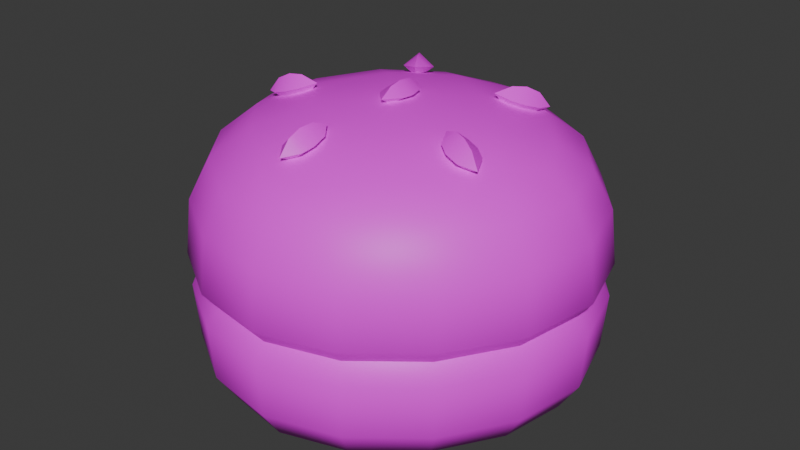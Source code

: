 # Source: tree3bun10.blend  (saved by Blender 4.5.90; exported with 4.5.12 LTS)
import bpy
from mathutils import Matrix  # noqa: F401  (used for matrix-valued properties, if any)

bpy.ops.wm.read_factory_settings(use_empty=True)
scene = bpy.context.scene
scene.name = 'Scene'

# ---- collections
col_collection = bpy.data.collections.new('Collection'); scene.collection.children.link(col_collection)

# ---- images (referenced by path relative to the original .blend; pixels are not part of the script)
import os
ASSET_DIR = os.environ.get("B2B_ASSET_DIR", "")  # directory of the original .blend (textures are referenced by path, not embedded)
HERE = os.path.dirname(os.path.abspath(__file__))  # packed textures are extracted next to this script under _unpacked/

def load_image(name, relpath, width, height, colorspace="sRGB"):
    """Load a texture the original file referenced (path relative to the .blend, or extracted next to this script)."""
    p = next((c for c in (os.path.join(HERE, relpath), os.path.join(ASSET_DIR, relpath)) if relpath and os.path.exists(c)), "")
    if p:
        img = bpy.data.images.load(p, check_existing=True)
        img.name = name
    else:  # same state as the original file: an image datablock whose file is absent (Cycles renders it pink)
        img = bpy.data.images.new(name, width, height)
        img.source = "FILE"
        img.filepath = "//" + (relpath or name)
    img.colorspace_settings.name = colorspace
    return img
img_restaurantbits_texture_png_001 = load_image('restaurantbits_texture.png.001', 'restaurantbits_texture.png', 1024, 1024, 'sRGB')

# ---- materials (node trees are filled in below, after node groups)
mat_restaurant_001 = bpy.data.materials.new('restaurant.001')
mat_restaurant_001.roughness = 0.5

# ---- material node trees
mat_restaurant_001.use_nodes = True; mat_restaurant_001.node_tree.nodes.clear()
_N = mat_restaurant_001.node_tree.nodes; _L = mat_restaurant_001.node_tree.links
n0 = _N.new('ShaderNodeBsdfPrincipled'); n0.name = 'Principled BSDF'; n0.location = (0, 300)
n0.inputs[3].default_value = 1.45
n0.inputs[27].default_value = (0.0, 0.0, 0.0, 1.0)
n0.inputs[28].default_value = 1.0
n1 = _N.new('ShaderNodeOutputMaterial'); n1.name = 'Material Output'; n1.location = (280, 300)
n2 = _N.new('ShaderNodeTexImage'); n2.name = 'Image Texture'; n2.location = (-480, 300)
n2.image = img_restaurantbits_texture_png_001
_L.new(n2.outputs[0], n0.inputs[0])
_L.new(n0.outputs[0], n1.inputs[0])
n1.is_active_output = True

# ---- world
world_world = bpy.data.worlds.new('World'); scene.world = world_world
world_world.use_nodes = True; world_world.node_tree.nodes.clear()
_N = world_world.node_tree.nodes; _L = world_world.node_tree.links
n0 = _N.new('ShaderNodeOutputWorld'); n0.name = 'World Output'; n0.location = (200, 100)
n1 = _N.new('ShaderNodeBackground'); n1.name = 'Background'; n1.location = (-200, 100)
n1.inputs[0].default_value = (0.05088, 0.05088, 0.05088, 1.0)
_L.new(n1.outputs[0], n0.inputs[0])
n0.is_active_output = True
world_world.color = (0.05088, 0.05088, 0.05088)
world_world.sun_shadow_jitter_overblur = 0.0

# ---- meshes
me_food_ingredient_bun_cube_001 = bpy.data.meshes.new('food_ingredient_bun_Cube.001')
me_food_ingredient_bun_cube_001.from_pydata([(-1.015, 0.4606, 5.53), (-0.9366, 0.53, 5.53), (-0.877, 0.6164, 5.53), (-1.076, 0.324, 5.604), (-1.078, 0.3578, 5.552), (-1.308, 0.5909, 5.53), (-1.239, 0.5121, 5.53), (-1.152, 0.4525, 5.53), (-1.445, 0.6516, 5.604), (-1.411, 0.6536, 5.552), (-1.178, 0.8838, 5.53), (-1.257, 0.8144, 5.53), (-1.316, 0.7279, 5.53), (-1.117, 1.02, 5.604), (-1.115, 0.9866, 5.552), (-0.8851, 0.7535, 5.53), (-0.9545, 0.8323, 5.53), (-1.041, 0.8919, 5.53), (-0.7823, 0.6908, 5.552), (-0.7485, 0.6928, 5.604), (-1.097, 0.6722, 5.53), (-1.0, 0.9657, 5.552), (-0.9881, 0.998, 5.604), (-0.8949, 0.8994, 5.552), (-0.8717, 0.9256, 5.604), (-0.8167, 0.8025, 5.552), (-0.7861, 0.8186, 5.604), (-1.39, 0.7685, 5.552), (-1.423, 0.7809, 5.604), (-1.324, 0.874, 5.552), (-1.35, 0.8972, 5.604), (-1.227, 0.9523, 5.552), (-1.243, 0.9829, 5.604), (-1.193, 0.3787, 5.552), (-1.205, 0.3464, 5.604), (-1.299, 0.445, 5.552), (-1.322, 0.4188, 5.604), (-1.377, 0.5419, 5.552), (-1.407, 0.5258, 5.604), (-0.8033, 0.5759, 5.552), (-0.771, 0.5635, 5.604), (-0.8695, 0.4704, 5.552), (-0.8434, 0.4472, 5.604), (-0.9665, 0.3921, 5.552), (-0.9504, 0.3615, 5.604), (-0.7409, 0.6933, 5.7), (-1.076, 0.3164, 5.7), (-1.453, 0.6511, 5.7), (-1.118, 1.028, 5.7), (-0.9853, 1.005, 5.7), (-0.8664, 0.9315, 5.7), (-0.7791, 0.8222, 5.7), (-1.43, 0.7837, 5.7), (-1.356, 0.9025, 5.7), (-1.247, 0.9898, 5.7), (-1.208, 0.3391, 5.7), (-1.327, 0.4128, 5.7), (-1.414, 0.5221, 5.7), (-0.7636, 0.5607, 5.7), (-0.8374, 0.4418, 5.7), (-0.9467, 0.3546, 5.7), (-0.8798, 0.9165, 5.73), (-0.7608, 0.6921, 5.73), (-1.341, 0.8892, 5.73), (-1.237, 0.9723, 5.73), (-1.397, 0.5317, 5.73), (-0.7822, 0.5682, 5.73), (-0.8525, 0.4552, 5.73), (-0.9563, 0.3721, 5.73), (-0.824, 0.6883, 5.955), (-1.081, 0.3995, 5.955), (-1.113, 0.9449, 5.955), (-1.369, 0.656, 5.955), (-0.7487, 0.6928, 5.854), (-0.7823, 0.6908, 5.917), (-0.8551, 0.6109, 5.968), (-0.9207, 0.5158, 5.974), (-1.007, 0.4395, 5.968), (-1.158, 0.4306, 5.968), (-1.253, 0.4961, 5.974), (-1.329, 0.5828, 5.968), (-1.338, 0.7335, 5.968), (-1.273, 0.8286, 5.974), (-1.186, 0.9049, 5.968), (-1.035, 0.9138, 5.968), (-0.9404, 0.8483, 5.974), (-0.8641, 0.7616, 5.968), (-1.078, 0.3578, 5.917), (-1.076, 0.3241, 5.854), (-1.411, 0.6536, 5.917), (-1.445, 0.6516, 5.854), (-1.115, 0.9866, 5.917), (-1.117, 1.02, 5.854), (-0.771, 0.5631, 5.855), (-0.8033, 0.5759, 5.921), (-0.8431, 0.4469, 5.856), (-0.8695, 0.4704, 5.924), (-0.95, 0.3616, 5.855), (-0.9665, 0.3921, 5.921), (-1.206, 0.3464, 5.855), (-1.193, 0.3787, 5.921), (-1.322, 0.4185, 5.856), (-1.299, 0.445, 5.924), (-1.407, 0.5254, 5.855), (-1.377, 0.5419, 5.921), (-1.423, 0.7813, 5.855), (-1.39, 0.7685, 5.921), (-1.35, 0.8975, 5.856), (-1.324, 0.874, 5.924), (-1.244, 0.9828, 5.855), (-1.227, 0.9523, 5.921), (-0.9877, 0.998, 5.855), (-1.0, 0.9657, 5.921), (-0.8715, 0.9258, 5.856), (-0.8949, 0.8994, 5.924), (-0.7861, 0.819, 5.855), (-0.8167, 0.8025, 5.921), (-1.269, 0.662, 5.995), (-1.182, 0.576, 6.005), (-1.087, 0.4998, 5.995), (-1.193, 0.7577, 6.005), (-1.097, 0.6722, 6.015), (-1.001, 0.5867, 6.005), (-1.107, 0.8446, 5.995), (-1.011, 0.7684, 6.005), (-0.9243, 0.6824, 5.995), (-0.9843, 1.008, 5.76), (-0.8643, 0.9339, 5.76), (-0.7762, 0.8236, 5.76), (-1.433, 0.7847, 5.76), (-1.358, 0.9046, 5.76), (-1.248, 0.9928, 5.76), (-1.209, 0.336, 5.76), (-1.329, 0.4105, 5.76), (-1.417, 0.5208, 5.76), (-0.7605, 0.5597, 5.76), (-0.8351, 0.4398, 5.76), (-0.9453, 0.3516, 5.76), (-1.118, 1.031, 5.76), (-1.456, 0.6509, 5.76), (-1.075, 0.313, 5.76), (-0.7375, 0.6935, 5.76), (-0.9467, 0.8411, 6.004), (-0.9771, 0.8069, 6.017), (-0.9341, 0.8229, 5.986), (-0.9645, 0.7887, 6.0), (-0.9663, 0.8515, 5.986), (-0.9966, 0.8173, 6.0), (-0.9536, 0.8333, 5.969), (-0.984, 0.7991, 5.983), (-0.9346, 0.8548, 5.979), (-0.9961, 0.7855, 6.007), (-0.9611, 0.8249, 6.015), (-0.9456, 0.8026, 5.993), (-0.9696, 0.8153, 5.972), (-0.9851, 0.8377, 5.993), (-0.8897, 0.5817, 6.004), (-0.9316, 0.6, 6.017), (-0.9031, 0.5641, 5.986), (-0.945, 0.5824, 6.0), (-0.8859, 0.6035, 5.986), (-0.9278, 0.6218, 6.0), (-0.8993, 0.5859, 5.969), (-0.9412, 0.6042, 5.983), (-0.873, 0.5744, 5.979), (-0.9579, 0.6115, 6.007), (-0.9096, 0.5904, 6.015), (-0.926, 0.5687, 5.993), (-0.9213, 0.5955, 5.972), (-0.9049, 0.6172, 5.993), (-1.119, 0.4473, 6.004), (-1.114, 0.4928, 6.017), (-1.14, 0.4546, 5.986), (-1.135, 0.5001, 6.0), (-1.097, 0.4504, 5.986), (-1.092, 0.4959, 6.0), (-1.118, 0.4577, 5.969), (-1.113, 0.5032, 5.983), (-1.121, 0.4292, 5.979), (-1.112, 0.5214, 6.007), (-1.117, 0.4689, 6.015), (-1.142, 0.4779, 5.993), (-1.115, 0.4816, 5.972), (-1.09, 0.4727, 5.993), (-1.317, 0.6237, 6.004), (-1.273, 0.6335, 6.017), (-1.317, 0.6458, 5.986), (-1.272, 0.6556, 6.0), (-1.308, 0.6038, 5.986), (-1.263, 0.6136, 6.0), (-1.307, 0.6259, 5.969), (-1.263, 0.6358, 5.983), (-1.335, 0.6198, 5.979), (-1.245, 0.6397, 6.007), (-1.296, 0.6284, 6.015), (-1.296, 0.6556, 5.993), (-1.284, 0.6311, 5.972), (-1.284, 0.6039, 5.993), (-1.211, 0.8671, 6.004), (-1.188, 0.8276, 6.017), (-1.19, 0.8735, 5.986), (-1.167, 0.834, 6.0), (-1.227, 0.8517, 5.986), (-1.204, 0.8123, 6.0), (-1.206, 0.8581, 5.969), (-1.183, 0.8187, 5.983), (-1.22, 0.8828, 5.979), (-1.173, 0.8029, 6.007), (-1.2, 0.8484, 6.015), (-1.174, 0.8563, 5.993), (-1.194, 0.8373, 5.972), (-1.22, 0.8295, 5.993), (-1.095, 0.6483, 6.005), (-1.098, 0.696, 6.005), (-1.074, 0.6496, 6.019), (-1.077, 0.6973, 6.019), (-1.117, 0.6471, 6.019), (-1.12, 0.6948, 6.019), (-1.095, 0.6483, 6.034), (-1.098, 0.696, 6.034), (-1.094, 0.6239, 6.019), (-1.1, 0.7205, 6.019), (-1.097, 0.6722, 6.002), (-1.07, 0.6738, 6.019), (-1.097, 0.6722, 6.037), (-1.123, 0.6706, 6.019), (-1.077, 0.3372, 5.73), (-1.2, 0.3585, 5.73), (-1.432, 0.6523, 5.73), (-1.313, 0.4286, 5.73), (-1.41, 0.7759, 5.73), (-1.117, 1.007, 5.73), (-0.993, 0.9858, 5.73), (-0.7976, 0.8122, 5.73)], [], [(22, 49, 50, 24), (9, 12, 5), (10, 14, 17), (20, 10, 17), (2, 20, 15), (0, 4, 7), (7, 6, 20), (6, 5, 20), (18, 2, 15), (20, 12, 11), (20, 11, 10), (20, 17, 16), (20, 16, 15), (1, 20, 2), (0, 20, 1), (21, 22, 24, 23), (28, 52, 53, 30), (23, 24, 26, 25), (14, 21, 17), (14, 13, 22, 21), (30, 53, 54, 32), (25, 26, 19, 18), (15, 25, 18), (16, 23, 25, 15), (17, 21, 23, 16), (27, 28, 30, 29), (34, 55, 56, 36), (29, 30, 32, 31), (32, 54, 48, 13), (9, 27, 12), (9, 8, 28, 27), (48, 49, 22, 13), (36, 56, 57, 38), (31, 32, 13, 14), (10, 31, 14), (11, 29, 31, 10), (12, 27, 29, 11), (33, 34, 36, 35), (40, 58, 59, 42), (35, 36, 38, 37), (38, 57, 47, 8), (4, 33, 7), (4, 3, 34, 33), (47, 52, 28, 8), (42, 59, 60, 44), (37, 38, 8, 9), (5, 37, 9), (6, 35, 37, 5), (7, 33, 35, 6), (39, 40, 42, 41), (41, 42, 44, 43), (26, 51, 45, 19), (18, 39, 2), (18, 19, 40, 39), (46, 55, 34, 3), (44, 60, 46, 3), (43, 44, 3, 4), (0, 43, 4), (1, 41, 43, 0), (2, 39, 41, 1), (24, 50, 51, 26), (231, 232, 49, 48), (232, 61, 50, 49), (61, 233, 51, 50), (233, 62, 45, 51), (228, 230, 52, 47), (230, 63, 53, 52), (63, 64, 54, 53), (64, 231, 48, 54), (226, 227, 55, 46), (227, 229, 56, 55), (229, 65, 57, 56), (65, 228, 47, 57), (62, 66, 58, 45), (66, 67, 59, 58), (67, 68, 60, 59), (68, 226, 46, 60), (19, 45, 58, 40), (12, 20, 5), (20, 0, 7), (137, 97, 88, 140), (93, 94, 96, 95), (136, 95, 97, 137), (95, 96, 98, 97), (73, 74, 94, 93), (74, 69, 75, 94), (94, 75, 76, 96), (96, 76, 77, 98), (98, 77, 70, 87), (97, 98, 87, 88), (133, 101, 103, 134), (134, 103, 90, 139), (99, 100, 102, 101), (132, 99, 101, 133), (101, 102, 104, 103), (135, 93, 95, 136), (88, 87, 100, 99), (87, 70, 78, 100), (100, 78, 79, 102), (102, 79, 80, 104), (104, 80, 72, 89), (103, 104, 89, 90), (131, 109, 92, 138), (105, 106, 108, 107), (129, 105, 107, 130), (107, 108, 110, 109), (88, 99, 132, 140), (90, 89, 106, 105), (89, 72, 81, 106), (106, 81, 82, 108), (108, 82, 83, 110), (110, 83, 71, 91), (109, 110, 91, 92), (127, 113, 115, 128), (128, 115, 73, 141), (111, 112, 114, 113), (113, 114, 116, 115), (90, 105, 129, 139), (92, 91, 112, 111), (91, 71, 84, 112), (112, 84, 85, 114), (114, 85, 86, 116), (116, 86, 69, 74), (115, 116, 74, 73), (126, 111, 113, 127), (117, 118, 121, 120), (118, 119, 122, 121), (120, 121, 124, 123), (121, 122, 125, 124), (72, 80, 117, 81), (80, 79, 118, 117), (79, 78, 119, 118), (78, 70, 77, 119), (119, 77, 76, 122), (122, 76, 75, 125), (125, 75, 69, 86), (124, 125, 86, 85), (123, 124, 85, 84), (83, 123, 84, 71), (82, 120, 123, 83), (81, 117, 120, 82), (92, 111, 126, 138), (141, 73, 93, 135), (130, 107, 109, 131), (141, 135, 66, 62), (137, 140, 226, 68), (136, 137, 68, 67), (135, 136, 67, 66), (140, 132, 227, 226), (134, 139, 228, 65), (133, 134, 65, 229), (132, 133, 229, 227), (139, 129, 230, 228), (131, 138, 231, 64), (130, 131, 64, 63), (129, 130, 63, 230), (138, 126, 232, 231), (128, 141, 62, 233), (127, 128, 233, 61), (126, 127, 61, 232), (152, 143, 145, 153), (153, 145, 149, 154), (154, 149, 147, 155), (155, 147, 143, 152), (149, 145, 151), (148, 146, 150), (146, 142, 150), (147, 149, 151), (144, 148, 150), (145, 143, 151), (143, 147, 151), (142, 144, 150), (146, 155, 152, 142), (148, 154, 155, 146), (144, 153, 154, 148), (142, 152, 153, 144), (166, 157, 159, 167), (167, 159, 163, 168), (168, 163, 161, 169), (169, 161, 157, 166), (163, 159, 165), (162, 160, 164), (160, 156, 164), (161, 163, 165), (158, 162, 164), (159, 157, 165), (157, 161, 165), (156, 158, 164), (160, 169, 166, 156), (162, 168, 169, 160), (158, 167, 168, 162), (156, 166, 167, 158), (180, 171, 173, 181), (181, 173, 177, 182), (182, 177, 175, 183), (183, 175, 171, 180), (177, 173, 179), (176, 174, 178), (174, 170, 178), (175, 177, 179), (172, 176, 178), (173, 171, 179), (171, 175, 179), (170, 172, 178), (174, 183, 180, 170), (176, 182, 183, 174), (172, 181, 182, 176), (170, 180, 181, 172), (194, 185, 187, 195), (195, 187, 191, 196), (196, 191, 189, 197), (197, 189, 185, 194), (191, 187, 193), (190, 188, 192), (188, 184, 192), (189, 191, 193), (186, 190, 192), (187, 185, 193), (185, 189, 193), (184, 186, 192), (188, 197, 194, 184), (190, 196, 197, 188), (186, 195, 196, 190), (184, 194, 195, 186), (208, 199, 201, 209), (209, 201, 205, 210), (210, 205, 203, 211), (211, 203, 199, 208), (205, 201, 207), (204, 202, 206), (202, 198, 206), (203, 205, 207), (200, 204, 206), (201, 199, 207), (199, 203, 207), (198, 200, 206), (202, 211, 208, 198), (204, 210, 211, 202), (200, 209, 210, 204), (198, 208, 209, 200), (222, 213, 215, 223), (223, 215, 219, 224), (224, 219, 217, 225), (225, 217, 213, 222), (219, 215, 221), (218, 216, 220), (216, 212, 220), (217, 219, 221), (214, 218, 220), (215, 213, 221), (213, 217, 221), (212, 214, 220), (216, 225, 222, 212), (218, 224, 225, 216), (214, 223, 224, 218), (212, 222, 223, 214)])
me_food_ingredient_bun_cube_001.polygons.foreach_set('use_smooth', [True] * 256)
_k = set([(61, 232), (61, 233), (62, 66), (62, 233), (63, 64), (63, 230), (64, 231), (65, 228), (65, 229), (66, 67), (67, 68), (68, 226), (142, 150), (142, 152), (143, 151), (143, 152), (144, 150), (144, 153), (145, 151), (145, 153), (146, 150), (146, 155), (147, 151), (147, 155), (148, 150), (148, 154), (149, 151), (149, 154), (156, 164), (156, 166), (157, 165), (157, 166), (158, 164), (158, 167), (159, 165), (159, 167), (160, 164), (160, 169), (161, 165), (161, 169), (162, 164), (162, 168), (163, 165), (163, 168), (170, 178), (170, 180), (171, 179), (171, 180), (172, 178), (172, 181), (173, 179), (173, 181), (174, 178), (174, 183), (175, 179), (175, 183), (176, 178), (176, 182), (177, 179), (177, 182), (184, 192), (184, 194), (185, 193), (185, 194), (186, 192), (186, 195), (187, 193), (187, 195), (188, 192), (188, 197), (189, 193), (189, 197), (190, 192), (190, 196), (191, 193), (191, 196), (198, 206), (198, 208), (199, 207), (199, 208), (200, 206), (200, 209), (201, 207), (201, 209), (202, 206), (202, 211), (203, 207), (203, 211), (204, 206), (204, 210), (205, 207), (205, 210), (212, 220), (212, 222), (213, 221), (213, 222), (214, 220), (214, 223), (215, 221), (215, 223), (216, 220), (216, 225), (217, 221), (217, 225), (218, 220), (218, 224), (219, 221), (219, 224), (226, 227), (227, 229), (228, 230), (231, 232)])
me_food_ingredient_bun_cube_001.attributes.new('sharp_edge', 'BOOLEAN', 'EDGE').data.foreach_set('value', [ (min(e.vertices), max(e.vertices)) in _k for e in me_food_ingredient_bun_cube_001.edges])
_uv = me_food_ingredient_bun_cube_001.uv_layers.new(name='UVMap')
_uv.uv.foreach_set('vector', [0.453, 0.5626, 0.4532, 0.627, 0.4392, 0.627, 0.4392, 0.5626, 0.4619, 0.5302, 0.4597, 0.5266, 0.4498, 0.5266, 0.4597, 0.5266, 0.4619, 0.5302, 0.4498, 0.5266, 0.4392, 0.5266, 0.4597, 0.5266, 0.4498, 0.5266, 0.4188, 0.5266, 0.4392, 0.5266, 0.4286, 0.5266, 0.4188, 0.5266, 0.4166, 0.5302, 0.4286, 0.5266, 0.4286, 0.5266, 0.4392, 0.5266, 0.4392, 0.5266, 0.4392, 0.5266, 0.4498, 0.5266, 0.4392, 0.5266, 0.4166, 0.5302, 0.4188, 0.5266, 0.4286, 0.5266, 0.4392, 0.5266, 0.4597, 0.5266, 0.461, 0.5266, 0.4392, 0.5266, 0.461, 0.5266, 0.4597, 0.5266, 0.4392, 0.5266, 0.4498, 0.5266, 0.4392, 0.5266, 0.4392, 0.5266, 0.4392, 0.5266, 0.4286, 0.5266, 0.4175, 0.5266, 0.4392, 0.5266, 0.4188, 0.5266, 0.4188, 0.5266, 0.4392, 0.5266, 0.4175, 0.5266, 0.4517, 0.5458, 0.453, 0.5626, 0.4392, 0.5626, 0.4392, 0.5458, 0.4713, 0.5626, 0.4721, 0.627, 0.4745, 0.627, 0.4737, 0.5626, 0.4392, 0.5458, 0.4392, 0.5626, 0.4255, 0.5626, 0.4267, 0.5458, 0.4619, 0.5302, 0.4517, 0.5302, 0.4498, 0.5266, 0.4619, 0.5458, 0.4643, 0.5626, 0.453, 0.5626, 0.4517, 0.5458, 0.4737, 0.5626, 0.4745, 0.627, 0.4721, 0.627, 0.4713, 0.5626, 0.4267, 0.5458, 0.4255, 0.5626, 0.4141, 0.5626, 0.4166, 0.5458, 0.4286, 0.5266, 0.4267, 0.5302, 0.4166, 0.5302, 0.4392, 0.5266, 0.4392, 0.5302, 0.4267, 0.5302, 0.4286, 0.5266, 0.4498, 0.5266, 0.4517, 0.5302, 0.4392, 0.5302, 0.4392, 0.5266, 0.468, 0.5458, 0.4713, 0.5626, 0.4737, 0.5626, 0.4701, 0.5458, 0.4255, 0.5626, 0.4252, 0.627, 0.4392, 0.627, 0.4392, 0.5626, 0.4701, 0.5458, 0.4737, 0.5626, 0.4713, 0.5626, 0.468, 0.5458, 0.4713, 0.5626, 0.4721, 0.627, 0.4649, 0.627, 0.4643, 0.5626, 0.4619, 0.5302, 0.468, 0.5302, 0.4597, 0.5266, 0.4619, 0.5458, 0.4643, 0.5626, 0.4713, 0.5626, 0.468, 0.5458, 0.4649, 0.627, 0.4532, 0.627, 0.453, 0.5626, 0.4643, 0.5626, 0.4392, 0.5626, 0.4392, 0.627, 0.4532, 0.627, 0.453, 0.5626, 0.468, 0.5458, 0.4713, 0.5626, 0.4643, 0.5626, 0.4619, 0.5458, 0.4597, 0.5266, 0.468, 0.5302, 0.4619, 0.5302, 0.461, 0.5266, 0.4701, 0.5302, 0.468, 0.5302, 0.4597, 0.5266, 0.4597, 0.5266, 0.468, 0.5302, 0.4701, 0.5302, 0.461, 0.5266, 0.4267, 0.5458, 0.4255, 0.5626, 0.4392, 0.5626, 0.4392, 0.5458, 0.4071, 0.5626, 0.4064, 0.627, 0.404, 0.627, 0.4048, 0.5626, 0.4392, 0.5458, 0.4392, 0.5626, 0.453, 0.5626, 0.4517, 0.5458, 0.453, 0.5626, 0.4532, 0.627, 0.4649, 0.627, 0.4643, 0.5626, 0.4166, 0.5302, 0.4267, 0.5302, 0.4286, 0.5266, 0.4166, 0.5458, 0.4141, 0.5626, 0.4255, 0.5626, 0.4267, 0.5458, 0.4649, 0.627, 0.4721, 0.627, 0.4713, 0.5626, 0.4643, 0.5626, 0.4048, 0.5626, 0.404, 0.627, 0.4064, 0.627, 0.4071, 0.5626, 0.4517, 0.5458, 0.453, 0.5626, 0.4643, 0.5626, 0.4619, 0.5458, 0.4498, 0.5266, 0.4517, 0.5302, 0.4619, 0.5302, 0.4392, 0.5266, 0.4392, 0.5302, 0.4517, 0.5302, 0.4498, 0.5266, 0.4286, 0.5266, 0.4267, 0.5302, 0.4392, 0.5302, 0.4392, 0.5266, 0.4104, 0.5458, 0.4071, 0.5626, 0.4048, 0.5626, 0.4083, 0.5458, 0.4083, 0.5458, 0.4048, 0.5626, 0.4071, 0.5626, 0.4104, 0.5458, 0.4255, 0.5626, 0.4252, 0.627, 0.4136, 0.627, 0.4141, 0.5626, 0.4166, 0.5302, 0.4104, 0.5302, 0.4188, 0.5266, 0.4166, 0.5458, 0.4141, 0.5626, 0.4071, 0.5626, 0.4104, 0.5458, 0.4136, 0.627, 0.4252, 0.627, 0.4255, 0.5626, 0.4141, 0.5626, 0.4071, 0.5626, 0.4064, 0.627, 0.4136, 0.627, 0.4141, 0.5626, 0.4104, 0.5458, 0.4071, 0.5626, 0.4141, 0.5626, 0.4166, 0.5458, 0.4188, 0.5266, 0.4104, 0.5302, 0.4166, 0.5302, 0.4175, 0.5266, 0.4083, 0.5302, 0.4104, 0.5302, 0.4188, 0.5266, 0.4188, 0.5266, 0.4104, 0.5302, 0.4083, 0.5302, 0.4175, 0.5266, 0.4392, 0.5626, 0.4392, 0.627, 0.4252, 0.627, 0.4255, 0.5626, 0.4634, 0.6937, 0.4526, 0.6937, 0.4532, 0.6357, 0.4649, 0.6357, 0.4526, 0.6937, 0.4392, 0.6937, 0.4392, 0.6357, 0.4532, 0.6357, 0.4392, 0.6937, 0.4259, 0.6937, 0.4252, 0.6357, 0.4392, 0.6357, 0.4259, 0.6937, 0.415, 0.6937, 0.4136, 0.6357, 0.4252, 0.6357, 0.4634, 0.6937, 0.4702, 0.6937, 0.4721, 0.6357, 0.4649, 0.6357, 0.4702, 0.6937, 0.4725, 0.6937, 0.4745, 0.6357, 0.4721, 0.6357, 0.4725, 0.6937, 0.4702, 0.6937, 0.4721, 0.6357, 0.4745, 0.6357, 0.4702, 0.6937, 0.4634, 0.6937, 0.4649, 0.6357, 0.4721, 0.6357, 0.415, 0.6937, 0.4259, 0.6937, 0.4252, 0.6357, 0.4136, 0.6357, 0.4259, 0.6937, 0.4392, 0.6937, 0.4392, 0.6357, 0.4252, 0.6357, 0.4392, 0.6937, 0.4526, 0.6937, 0.4532, 0.6357, 0.4392, 0.6357, 0.4526, 0.6937, 0.4634, 0.6937, 0.4649, 0.6357, 0.4532, 0.6357, 0.415, 0.6937, 0.4083, 0.6937, 0.4064, 0.6357, 0.4136, 0.6357, 0.4083, 0.6937, 0.406, 0.6937, 0.404, 0.6357, 0.4064, 0.6357, 0.406, 0.6937, 0.4083, 0.6937, 0.4064, 0.6357, 0.404, 0.6357, 0.4083, 0.6937, 0.415, 0.6937, 0.4136, 0.6357, 0.4064, 0.6357, 0.4141, 0.5626, 0.4136, 0.627, 0.4064, 0.627, 0.4071, 0.5626, 0.4597, 0.5266, 0.4392, 0.5266, 0.4498, 0.5266, 0.4392, 0.5266, 0.4188, 0.5266, 0.4286, 0.5266, 0.4061, 0.6142, 0.4071, 0.6003, 0.4142, 0.6002, 0.4134, 0.6142, 0.4071, 0.6003, 0.4104, 0.5725, 0.4083, 0.573, 0.4047, 0.6005, 0.4036, 0.6142, 0.4047, 0.6005, 0.4071, 0.6003, 0.4061, 0.6142, 0.4047, 0.6005, 0.4083, 0.573, 0.4104, 0.5725, 0.4071, 0.6003, 0.4142, 0.6002, 0.4166, 0.5719, 0.4104, 0.5725, 0.4071, 0.6003, 0.4166, 0.5719, 0.4196, 0.5778, 0.4167, 0.5799, 0.4104, 0.5725, 0.4104, 0.5725, 0.4167, 0.5799, 0.4153, 0.5809, 0.4083, 0.573, 0.4083, 0.573, 0.4153, 0.5809, 0.4167, 0.5799, 0.4104, 0.5725, 0.4104, 0.5725, 0.4167, 0.5799, 0.4196, 0.5778, 0.4166, 0.5719, 0.4071, 0.6003, 0.4104, 0.5725, 0.4166, 0.5719, 0.4142, 0.6002, 0.4392, 0.6142, 0.4392, 0.6005, 0.4529, 0.6003, 0.4534, 0.6142, 0.4534, 0.6142, 0.4529, 0.6003, 0.4643, 0.6002, 0.4651, 0.6142, 0.4255, 0.6003, 0.4267, 0.5725, 0.4392, 0.573, 0.4392, 0.6005, 0.4251, 0.6142, 0.4255, 0.6003, 0.4392, 0.6005, 0.4392, 0.6142, 0.4392, 0.6005, 0.4392, 0.573, 0.4517, 0.5725, 0.4529, 0.6003, 0.4061, 0.6142, 0.4071, 0.6003, 0.4047, 0.6005, 0.4036, 0.6142, 0.4142, 0.6002, 0.4166, 0.5719, 0.4267, 0.5725, 0.4255, 0.6003, 0.4166, 0.5719, 0.4196, 0.5778, 0.4276, 0.5799, 0.4267, 0.5725, 0.4267, 0.5725, 0.4276, 0.5799, 0.4392, 0.5809, 0.4392, 0.573, 0.4392, 0.573, 0.4392, 0.5809, 0.4509, 0.5799, 0.4517, 0.5725, 0.4517, 0.5725, 0.4509, 0.5799, 0.4589, 0.5778, 0.4619, 0.5719, 0.4529, 0.6003, 0.4517, 0.5725, 0.4619, 0.5719, 0.4643, 0.6002, 0.4724, 0.6142, 0.4714, 0.6003, 0.4643, 0.6002, 0.4651, 0.6142, 0.4714, 0.6003, 0.468, 0.5725, 0.4701, 0.573, 0.4737, 0.6005, 0.4724, 0.6142, 0.4714, 0.6003, 0.4737, 0.6005, 0.4748, 0.6142, 0.4737, 0.6005, 0.4701, 0.573, 0.468, 0.5725, 0.4714, 0.6003, 0.4142, 0.6002, 0.4255, 0.6003, 0.4251, 0.6142, 0.4134, 0.6142, 0.4643, 0.6002, 0.4619, 0.5719, 0.468, 0.5725, 0.4714, 0.6003, 0.4619, 0.5719, 0.4589, 0.5778, 0.4617, 0.5799, 0.468, 0.5725, 0.468, 0.5725, 0.4617, 0.5799, 0.4632, 0.5809, 0.4701, 0.573, 0.4701, 0.573, 0.4632, 0.5809, 0.4617, 0.5799, 0.468, 0.5725, 0.468, 0.5725, 0.4617, 0.5799, 0.4589, 0.5778, 0.4619, 0.5719, 0.4714, 0.6003, 0.468, 0.5725, 0.4619, 0.5719, 0.4643, 0.6002, 0.4392, 0.6142, 0.4392, 0.6005, 0.4255, 0.6003, 0.4251, 0.6142, 0.4251, 0.6142, 0.4255, 0.6003, 0.4142, 0.6002, 0.4134, 0.6142, 0.4529, 0.6003, 0.4517, 0.5725, 0.4392, 0.573, 0.4392, 0.6005, 0.4392, 0.6005, 0.4392, 0.573, 0.4267, 0.5725, 0.4255, 0.6003, 0.4643, 0.6002, 0.4714, 0.6003, 0.4724, 0.6142, 0.4651, 0.6142, 0.4643, 0.6002, 0.4619, 0.5719, 0.4517, 0.5725, 0.4529, 0.6003, 0.4619, 0.5719, 0.4589, 0.5778, 0.4509, 0.5799, 0.4517, 0.5725, 0.4517, 0.5725, 0.4509, 0.5799, 0.4392, 0.5809, 0.4392, 0.573, 0.4392, 0.573, 0.4392, 0.5809, 0.4276, 0.5799, 0.4267, 0.5725, 0.4267, 0.5725, 0.4276, 0.5799, 0.4196, 0.5778, 0.4166, 0.5719, 0.4255, 0.6003, 0.4267, 0.5725, 0.4166, 0.5719, 0.4142, 0.6002, 0.4534, 0.6142, 0.4529, 0.6003, 0.4392, 0.6005, 0.4392, 0.6142, 0.4517, 0.5842, 0.4392, 0.5857, 0.4392, 0.5873, 0.4523, 0.5857, 0.4392, 0.5857, 0.4268, 0.5842, 0.4261, 0.5857, 0.4392, 0.5873, 0.4523, 0.5857, 0.4392, 0.5873, 0.4392, 0.5857, 0.4517, 0.5842, 0.4392, 0.5873, 0.4261, 0.5857, 0.4268, 0.5842, 0.4392, 0.5857, 0.4589, 0.5778, 0.4509, 0.5799, 0.4517, 0.5842, 0.4617, 0.5799, 0.4509, 0.5799, 0.4392, 0.5809, 0.4392, 0.5857, 0.4517, 0.5842, 0.4392, 0.5809, 0.4276, 0.5799, 0.4268, 0.5842, 0.4392, 0.5857, 0.4276, 0.5799, 0.4196, 0.5778, 0.4167, 0.5799, 0.4268, 0.5842, 0.4268, 0.5842, 0.4167, 0.5799, 0.4153, 0.5809, 0.4261, 0.5857, 0.4261, 0.5857, 0.4153, 0.5809, 0.4167, 0.5799, 0.4268, 0.5842, 0.4268, 0.5842, 0.4167, 0.5799, 0.4196, 0.5778, 0.4276, 0.5799, 0.4392, 0.5857, 0.4268, 0.5842, 0.4276, 0.5799, 0.4392, 0.5809, 0.4517, 0.5842, 0.4392, 0.5857, 0.4392, 0.5809, 0.4509, 0.5799, 0.4617, 0.5799, 0.4517, 0.5842, 0.4509, 0.5799, 0.4589, 0.5778, 0.4632, 0.5809, 0.4523, 0.5857, 0.4517, 0.5842, 0.4617, 0.5799, 0.4617, 0.5799, 0.4517, 0.5842, 0.4523, 0.5857, 0.4632, 0.5809, 0.4643, 0.6002, 0.4529, 0.6003, 0.4534, 0.6142, 0.4651, 0.6142, 0.4134, 0.6142, 0.4142, 0.6002, 0.4071, 0.6003, 0.4061, 0.6142, 0.4748, 0.6142, 0.4737, 0.6005, 0.4714, 0.6003, 0.4724, 0.6142, 0.4134, 0.6055, 0.4061, 0.6055, 0.4084, 0.6412, 0.4151, 0.6412, 0.4061, 0.6055, 0.4134, 0.6055, 0.4151, 0.6412, 0.4084, 0.6412, 0.4036, 0.6055, 0.4061, 0.6055, 0.4084, 0.6412, 0.4061, 0.6412, 0.4061, 0.6055, 0.4036, 0.6055, 0.4061, 0.6412, 0.4084, 0.6412, 0.4134, 0.6055, 0.4251, 0.6055, 0.4259, 0.6412, 0.4151, 0.6412, 0.4534, 0.6055, 0.4651, 0.6055, 0.4634, 0.6412, 0.4525, 0.6412, 0.4392, 0.6055, 0.4534, 0.6055, 0.4525, 0.6412, 0.4392, 0.6412, 0.4251, 0.6055, 0.4392, 0.6055, 0.4392, 0.6412, 0.4259, 0.6412, 0.4651, 0.6055, 0.4724, 0.6055, 0.4701, 0.6412, 0.4634, 0.6412, 0.4724, 0.6055, 0.4651, 0.6055, 0.4634, 0.6412, 0.4701, 0.6412, 0.4748, 0.6055, 0.4724, 0.6055, 0.4701, 0.6412, 0.4724, 0.6412, 0.4724, 0.6055, 0.4748, 0.6055, 0.4724, 0.6412, 0.4701, 0.6412, 0.4651, 0.6055, 0.4534, 0.6055, 0.4525, 0.6412, 0.4634, 0.6412, 0.4251, 0.6055, 0.4134, 0.6055, 0.4151, 0.6412, 0.4259, 0.6412, 0.4392, 0.6055, 0.4251, 0.6055, 0.4259, 0.6412, 0.4392, 0.6412, 0.4534, 0.6055, 0.4392, 0.6055, 0.4392, 0.6412, 0.4525, 0.6412, 0.561, 0.6961, 0.561, 0.7, 0.5588, 0.6297, 0.5583, 0.6204, 0.5583, 0.5891, 0.5588, 0.5984, 0.561, 0.575, 0.561, 0.5603, 0.561, 0.5603, 0.561, 0.575, 0.5632, 0.5984, 0.5637, 0.5891, 0.5637, 0.6204, 0.5632, 0.6297, 0.561, 0.7, 0.561, 0.6961, 0.561, 0.575, 0.5588, 0.5984, 0.561, 0.608, 0.561, 0.5564, 0.5632, 0.5798, 0.561, 0.5702, 0.5632, 0.611, 0.561, 0.6814, 0.561, 0.6015, 0.5632, 0.5984, 0.561, 0.575, 0.561, 0.608, 0.5588, 0.5798, 0.561, 0.5564, 0.561, 0.5702, 0.5588, 0.6297, 0.561, 0.7, 0.561, 0.6392, 0.561, 0.7, 0.5632, 0.6297, 0.561, 0.6392, 0.561, 0.6814, 0.5588, 0.611, 0.561, 0.6015, 0.5632, 0.611, 0.5637, 0.6204, 0.561, 0.6961, 0.561, 0.6814, 0.561, 0.5564, 0.561, 0.5603, 0.5637, 0.5891, 0.5632, 0.5798, 0.5588, 0.5798, 0.5583, 0.5891, 0.561, 0.5603, 0.561, 0.5564, 0.561, 0.6814, 0.561, 0.6961, 0.5583, 0.6204, 0.5588, 0.611, 0.5413, 0.6961, 0.5436, 0.7, 0.5434, 0.6297, 0.5411, 0.6204, 0.5411, 0.5891, 0.5434, 0.5984, 0.5446, 0.575, 0.5425, 0.5603, 0.5425, 0.5603, 0.5446, 0.575, 0.5448, 0.5984, 0.5427, 0.5891, 0.5427, 0.6204, 0.5448, 0.6297, 0.5436, 0.7, 0.5413, 0.6961, 0.5446, 0.575, 0.5434, 0.5984, 0.5464, 0.608, 0.5402, 0.5564, 0.5404, 0.5798, 0.5374, 0.5702, 0.5404, 0.611, 0.5392, 0.6814, 0.5374, 0.6015, 0.5448, 0.5984, 0.5446, 0.575, 0.5464, 0.608, 0.539, 0.5798, 0.5402, 0.5564, 0.5374, 0.5702, 0.5434, 0.6297, 0.5436, 0.7, 0.5464, 0.6392, 0.5436, 0.7, 0.5448, 0.6297, 0.5464, 0.6392, 0.5392, 0.6814, 0.539, 0.611, 0.5374, 0.6015, 0.5404, 0.611, 0.5427, 0.6204, 0.5413, 0.6961, 0.5392, 0.6814, 0.5402, 0.5564, 0.5425, 0.5603, 0.5427, 0.5891, 0.5404, 0.5798, 0.539, 0.5798, 0.5411, 0.5891, 0.5425, 0.5603, 0.5402, 0.5564, 0.5392, 0.6814, 0.5413, 0.6961, 0.5411, 0.6204, 0.539, 0.611, 0.5488, 0.6961, 0.5503, 0.7, 0.5523, 0.6297, 0.5514, 0.6204, 0.5514, 0.5891, 0.5523, 0.5984, 0.5509, 0.575, 0.5496, 0.5603, 0.5496, 0.5603, 0.5509, 0.575, 0.5488, 0.5984, 0.547, 0.5891, 0.547, 0.6204, 0.5488, 0.6297, 0.5503, 0.7, 0.5488, 0.6961, 0.5509, 0.575, 0.5523, 0.5984, 0.552, 0.608, 0.5481, 0.5564, 0.5461, 0.5798, 0.5464, 0.5702, 0.5461, 0.611, 0.5475, 0.6814, 0.5464, 0.6015, 0.5488, 0.5984, 0.5509, 0.575, 0.552, 0.608, 0.5496, 0.5798, 0.5481, 0.5564, 0.5464, 0.5702, 0.5523, 0.6297, 0.5503, 0.7, 0.552, 0.6392, 0.5503, 0.7, 0.5488, 0.6297, 0.552, 0.6392, 0.5475, 0.6814, 0.5496, 0.611, 0.5464, 0.6015, 0.5461, 0.611, 0.547, 0.6204, 0.5488, 0.6961, 0.5475, 0.6814, 0.5481, 0.5564, 0.5496, 0.5603, 0.547, 0.5891, 0.5461, 0.5798, 0.5496, 0.5798, 0.5514, 0.5891, 0.5496, 0.5603, 0.5481, 0.5564, 0.5475, 0.6814, 0.5488, 0.6961, 0.5514, 0.6204, 0.5496, 0.611, 0.5732, 0.6961, 0.5718, 0.7, 0.5733, 0.6297, 0.575, 0.6204, 0.575, 0.5891, 0.5733, 0.5984, 0.5712, 0.575, 0.5725, 0.5603, 0.5725, 0.5603, 0.5712, 0.575, 0.5697, 0.5984, 0.5707, 0.5891, 0.5707, 0.6204, 0.5697, 0.6297, 0.5718, 0.7, 0.5732, 0.6961, 0.5712, 0.575, 0.5733, 0.5984, 0.5701, 0.608, 0.5739, 0.5564, 0.5725, 0.5798, 0.5756, 0.5702, 0.5725, 0.611, 0.5745, 0.6814, 0.5756, 0.6015, 0.5697, 0.5984, 0.5712, 0.575, 0.5701, 0.608, 0.576, 0.5798, 0.5739, 0.5564, 0.5756, 0.5702, 0.5733, 0.6297, 0.5718, 0.7, 0.5701, 0.6392, 0.5718, 0.7, 0.5697, 0.6297, 0.5701, 0.6392, 0.5745, 0.6814, 0.576, 0.611, 0.5756, 0.6015, 0.5725, 0.611, 0.5707, 0.6204, 0.5732, 0.6961, 0.5745, 0.6814, 0.5739, 0.5564, 0.5725, 0.5603, 0.5707, 0.5891, 0.5725, 0.5798, 0.576, 0.5798, 0.575, 0.5891, 0.5725, 0.5603, 0.5739, 0.5564, 0.5745, 0.6814, 0.5732, 0.6961, 0.575, 0.6204, 0.576, 0.611, 0.5808, 0.6961, 0.5785, 0.7, 0.5773, 0.6297, 0.5793, 0.6204, 0.5793, 0.5891, 0.5773, 0.5984, 0.5774, 0.575, 0.5795, 0.5603, 0.5795, 0.5603, 0.5774, 0.575, 0.5786, 0.5984, 0.581, 0.5891, 0.581, 0.6204, 0.5786, 0.6297, 0.5785, 0.7, 0.5808, 0.6961, 0.5774, 0.575, 0.5773, 0.5984, 0.5757, 0.608, 0.5819, 0.5564, 0.583, 0.5798, 0.5846, 0.5702, 0.583, 0.611, 0.5829, 0.6814, 0.5846, 0.6015, 0.5786, 0.5984, 0.5774, 0.575, 0.5757, 0.608, 0.5817, 0.5798, 0.5819, 0.5564, 0.5846, 0.5702, 0.5773, 0.6297, 0.5785, 0.7, 0.5757, 0.6392, 0.5785, 0.7, 0.5786, 0.6297, 0.5757, 0.6392, 0.5829, 0.6814, 0.5817, 0.611, 0.5846, 0.6015, 0.583, 0.611, 0.581, 0.6204, 0.5808, 0.6961, 0.5829, 0.6814, 0.5819, 0.5564, 0.5795, 0.5603, 0.581, 0.5891, 0.583, 0.5798, 0.5817, 0.5798, 0.5793, 0.5891, 0.5795, 0.5603, 0.5819, 0.5564, 0.5829, 0.6814, 0.5808, 0.6961, 0.5793, 0.6204, 0.5817, 0.611, 0.561, 0.585, 0.5627, 0.5895, 0.5612, 0.609, 0.5591, 0.609, 0.5591, 0.6402, 0.5612, 0.6402, 0.5627, 0.7066, 0.561, 0.7111, 0.561, 0.7111, 0.5627, 0.7066, 0.5643, 0.6402, 0.5629, 0.6402, 0.5629, 0.609, 0.5643, 0.609, 0.5627, 0.5895, 0.561, 0.585, 0.5627, 0.7066, 0.5612, 0.6402, 0.5645, 0.6402, 0.5593, 0.7066, 0.5609, 0.6402, 0.5575, 0.6402, 0.5609, 0.609, 0.5593, 0.5895, 0.5575, 0.609, 0.5643, 0.6402, 0.5627, 0.7066, 0.5645, 0.6402, 0.5578, 0.6402, 0.5593, 0.7066, 0.5575, 0.6402, 0.5612, 0.609, 0.5627, 0.5895, 0.5645, 0.609, 0.5627, 0.5895, 0.5643, 0.609, 0.5645, 0.609, 0.5593, 0.5895, 0.5578, 0.609, 0.5575, 0.609, 0.5609, 0.609, 0.5629, 0.609, 0.561, 0.585, 0.5593, 0.5895, 0.5593, 0.7066, 0.561, 0.7111, 0.5629, 0.6402, 0.5609, 0.6402, 0.5578, 0.6402, 0.5591, 0.6402, 0.561, 0.7111, 0.5593, 0.7066, 0.5593, 0.5895, 0.561, 0.585, 0.5591, 0.609, 0.5578, 0.609])
me_food_ingredient_bun_cube_001.materials.append(mat_restaurant_001)
me_food_ingredient_bun_cube_001.update()
me_food_ingredient_bun_cube_001.normals_split_custom_set([tuple(v) for v in zip(*[iter([0.3379, 0.8848, -0.3209, 0.344, 0.9052, 0.2497, 0.6432, 0.7242, 0.2485, 0.6283, 0.7074, -0.3239, -0.6086, -0.03606, -0.7927, -0.1397, 0.04376, -0.9892, -0.1335, -0.05994, -0.9892, -0.05994, 0.1335, -0.9892, -0.03606, 0.6086, -0.7927, 0.04376, 0.1397, -0.9892, 3.69e-07, 0.0, -1.0, -0.05994, 0.1335, -0.9892, 0.04376, 0.1397, -0.9892, 0.1396, -0.04376, -0.9892, 3.69e-07, 0.0, -1.0, 0.1335, 0.05995, -0.9892, 0.05995, -0.1335, -0.9892, 0.03606, -0.6086, -0.7927, -0.04376, -0.1397, -0.9892, -0.04376, -0.1397, -0.9892, -0.08948, -0.1008, -0.9909, 3.69e-07, 0.0, -1.0, -0.08948, -0.1008, -0.9909, -0.1335, -0.05994, -0.9892, 3.69e-07, 0.0, -1.0, 0.6086, 0.03606, -0.7927, 0.1396, -0.04376, -0.9892, 0.1335, 0.05995, -0.9892, 3.69e-07, 0.0, -1.0, -0.1397, 0.04376, -0.9892, -0.1008, 0.08948, -0.9909, 3.69e-07, 0.0, -1.0, -0.1008, 0.08948, -0.9909, -0.05994, 0.1335, -0.9892, 3.69e-07, 0.0, -1.0, 0.04376, 0.1397, -0.9892, 0.08948, 0.1008, -0.9909, 3.69e-07, 0.0, -1.0, 0.08948, 0.1008, -0.9909, 0.1335, 0.05995, -0.9892, 0.1008, -0.08948, -0.9909, 3.69e-07, 0.0, -1.0, 0.1396, -0.04376, -0.9892, 0.05995, -0.1335, -0.9892, 3.69e-07, 0.0, -1.0, 0.1008, -0.08948, -0.9909, 0.2203, 0.5651, -0.7951, 0.3379, 0.8848, -0.3209, 0.6283, 0.7074, -0.3239, 0.3981, 0.4482, -0.8004, -0.8848, 0.3378, -0.3209, -0.9052, 0.344, 0.2497, -0.725, 0.6433, 0.2459, -0.7074, 0.6283, -0.3239, 0.3981, 0.4482, -0.8004, 0.6283, 0.7074, -0.3239, 0.8387, 0.44, -0.3209, 0.5351, 0.2855, -0.7951, -0.03606, 0.6086, -0.7927, 0.2203, 0.5651, -0.7951, 0.04376, 0.1397, -0.9892, -0.03606, 0.6086, -0.7927, -0.05606, 0.9462, -0.3186, 0.3379, 0.8848, -0.3209, 0.2203, 0.5651, -0.7951, -0.7074, 0.6283, -0.3239, -0.725, 0.6433, 0.2459, -0.4491, 0.8592, 0.245, -0.44, 0.8387, -0.3209, 0.5351, 0.2855, -0.7951, 0.8387, 0.44, -0.3209, 0.9462, 0.05606, -0.3185, 0.6086, 0.03606, -0.7927, 0.1335, 0.05995, -0.9892, 0.5351, 0.2855, -0.7951, 0.6086, 0.03606, -0.7927, 0.08948, 0.1008, -0.9909, 0.3981, 0.4482, -0.8004, 0.5351, 0.2855, -0.7951, 0.1335, 0.05995, -0.9892, 0.04376, 0.1397, -0.9892, 0.2203, 0.5651, -0.7951, 0.3981, 0.4482, -0.8004, 0.08948, 0.1008, -0.9909, -0.5651, 0.2203, -0.7951, -0.8848, 0.3378, -0.3209, -0.7074, 0.6283, -0.3239, -0.4482, 0.3981, -0.8004, -0.3379, -0.8848, -0.3209, -0.3442, -0.9044, 0.2522, -0.6425, -0.7241, 0.2505, -0.6283, -0.7074, -0.3239, -0.4482, 0.3981, -0.8004, -0.7074, 0.6283, -0.3239, -0.44, 0.8387, -0.3209, -0.2855, 0.5351, -0.7951, -0.44, 0.8387, -0.3209, -0.4491, 0.8592, 0.245, -0.05688, 0.9669, 0.2487, -0.05606, 0.9462, -0.3186, -0.6086, -0.03606, -0.7927, -0.5651, 0.2203, -0.7951, -0.1397, 0.04376, -0.9892, -0.6086, -0.03606, -0.7927, -0.9462, -0.05606, -0.3186, -0.8848, 0.3378, -0.3209, -0.5651, 0.2203, -0.7951, -0.05688, 0.9669, 0.2487, 0.344, 0.9052, 0.2497, 0.3379, 0.8848, -0.3209, -0.05606, 0.9462, -0.3186, -0.6283, -0.7074, -0.3239, -0.6425, -0.7241, 0.2505, -0.8585, -0.4491, 0.2476, -0.8387, -0.44, -0.3209, -0.2855, 0.5351, -0.7951, -0.44, 0.8387, -0.3209, -0.05606, 0.9462, -0.3186, -0.03606, 0.6086, -0.7927, -0.05994, 0.1335, -0.9892, -0.2855, 0.5351, -0.7951, -0.03606, 0.6086, -0.7927, -0.1008, 0.08948, -0.9909, -0.4482, 0.3981, -0.8004, -0.2855, 0.5351, -0.7951, -0.05994, 0.1335, -0.9892, -0.1397, 0.04376, -0.9892, -0.5651, 0.2203, -0.7951, -0.4482, 0.3981, -0.8004, -0.1008, 0.08948, -0.9909, -0.2203, -0.5651, -0.7951, -0.3379, -0.8848, -0.3209, -0.6283, -0.7074, -0.3239, -0.3981, -0.4482, -0.8004, 0.8848, -0.3379, -0.3209, 0.9067, -0.3451, 0.2424, 0.7252, -0.6441, 0.2434, 0.7074, -0.6283, -0.3239, -0.3981, -0.4482, -0.8004, -0.6283, -0.7074, -0.3239, -0.8387, -0.44, -0.3209, -0.5351, -0.2855, -0.7951, -0.8387, -0.44, -0.3209, -0.8585, -0.4491, 0.2476, -0.9669, -0.05688, 0.2487, -0.9462, -0.05606, -0.3186, 0.03606, -0.6086, -0.7927, -0.2203, -0.5651, -0.7951, -0.04376, -0.1397, -0.9892, 0.03606, -0.6086, -0.7927, 0.05606, -0.9462, -0.3186, -0.3379, -0.8848, -0.3209, -0.2203, -0.5651, -0.7951, -0.9669, -0.05688, 0.2487, -0.9052, 0.344, 0.2497, -0.8848, 0.3378, -0.3209, -0.9462, -0.05606, -0.3186, 0.7074, -0.6283, -0.3239, 0.7252, -0.6441, 0.2434, 0.4491, -0.8592, 0.245, 0.44, -0.8387, -0.3209, -0.5351, -0.2855, -0.7951, -0.8387, -0.44, -0.3209, -0.9462, -0.05606, -0.3186, -0.6086, -0.03606, -0.7927, -0.1335, -0.05994, -0.9892, -0.5351, -0.2855, -0.7951, -0.6086, -0.03606, -0.7927, -0.08948, -0.1008, -0.9909, -0.3981, -0.4482, -0.8004, -0.5351, -0.2855, -0.7951, -0.1335, -0.05994, -0.9892, -0.04376, -0.1397, -0.9892, -0.2203, -0.5651, -0.7951, -0.3981, -0.4482, -0.8004, -0.08948, -0.1008, -0.9909, 0.5651, -0.2203, -0.7951, 0.8848, -0.3379, -0.3209, 0.7074, -0.6283, -0.3239, 0.4482, -0.3981, -0.8004, 0.4482, -0.3981, -0.8004, 0.7074, -0.6283, -0.3239, 0.44, -0.8387, -0.3209, 0.2855, -0.5351, -0.7951, 0.8387, 0.44, -0.3209, 0.8586, 0.4492, 0.2471, 0.968, 0.05776, 0.2441, 0.9462, 0.05606, -0.3185, 0.6086, 0.03606, -0.7927, 0.5651, -0.2203, -0.7951, 0.1396, -0.04376, -0.9892, 0.6086, 0.03606, -0.7927, 0.9462, 0.05606, -0.3185, 0.8848, -0.3379, -0.3209, 0.5651, -0.2203, -0.7951, 0.05688, -0.9669, 0.2487, -0.3442, -0.9044, 0.2522, -0.3379, -0.8848, -0.3209, 0.05606, -0.9462, -0.3186, 0.44, -0.8387, -0.3209, 0.4491, -0.8592, 0.245, 0.05688, -0.9669, 0.2487, 0.05606, -0.9462, -0.3186, 0.2855, -0.5351, -0.7951, 0.44, -0.8387, -0.3209, 0.05606, -0.9462, -0.3186, 0.03606, -0.6086, -0.7927, 0.05995, -0.1335, -0.9892, 0.2855, -0.5351, -0.7951, 0.03606, -0.6086, -0.7927, 0.1008, -0.08948, -0.9909, 0.4482, -0.3981, -0.8004, 0.2855, -0.5351, -0.7951, 0.05995, -0.1335, -0.9892, 0.1396, -0.04376, -0.9892, 0.5651, -0.2203, -0.7951, 0.4482, -0.3981, -0.8004, 0.1008, -0.08948, -0.9909, 0.6283, 0.7074, -0.3239, 0.6432, 0.7242, 0.2485, 0.8586, 0.4492, 0.2471, 0.8387, 0.44, -0.3209, -0.04755, 0.82, 0.5704, 0.29, 0.769, 0.5696, 0.344, 0.9052, 0.2497, -0.05688, 0.9669, 0.2487, 0.29, 0.769, 0.5696, 0.5474, 0.6163, 0.5661, 0.6432, 0.7242, 0.2485, 0.344, 0.9052, 0.2497, 0.5474, 0.6163, 0.5661, 0.7317, 0.3813, 0.565, 0.8586, 0.4492, 0.2471, 0.6432, 0.7242, 0.2485, 0.7317, 0.3813, 0.565, 0.8259, 0.04997, 0.5616, 0.968, 0.05776, 0.2441, 0.8586, 0.4492, 0.2471, -0.82, -0.04755, 0.5704, -0.769, 0.29, 0.5696, -0.9052, 0.344, 0.2497, -0.9669, -0.05688, 0.2487, -0.769, 0.29, 0.5696, -0.6193, 0.5487, 0.5616, -0.725, 0.6433, 0.2459, -0.9052, 0.344, 0.2497, -0.6193, 0.5487, 0.5616, -0.3813, 0.7348, 0.561, -0.4491, 0.8592, 0.245, -0.725, 0.6433, 0.2459, -0.3813, 0.7348, 0.561, -0.04755, 0.82, 0.5704, -0.05688, 0.9669, 0.2487, -0.4491, 0.8592, 0.245, 0.04755, -0.82, 0.5704, -0.2899, -0.7658, 0.574, -0.3442, -0.9044, 0.2522, 0.05688, -0.9669, 0.2487, -0.2899, -0.7658, 0.574, -0.5448, -0.615, 0.5701, -0.6425, -0.7241, 0.2505, -0.3442, -0.9044, 0.2522, -0.5448, -0.615, 0.5701, -0.7316, -0.3807, 0.5655, -0.8585, -0.4491, 0.2476, -0.6425, -0.7241, 0.2505, -0.7316, -0.3807, 0.5655, -0.82, -0.04755, 0.5704, -0.9669, -0.05688, 0.2487, -0.8585, -0.4491, 0.2476, 0.8259, 0.04997, 0.5616, 0.7773, -0.294, 0.5562, 0.9067, -0.3451, 0.2424, 0.968, 0.05776, 0.2441, 0.7773, -0.294, 0.5562, 0.6209, -0.5515, 0.557, 0.7252, -0.6441, 0.2434, 0.9067, -0.3451, 0.2424, 0.6209, -0.5515, 0.557, 0.3813, -0.7348, 0.561, 0.4491, -0.8592, 0.245, 0.7252, -0.6441, 0.2434, 0.3813, -0.7348, 0.561, 0.04755, -0.82, 0.5704, 0.05688, -0.9669, 0.2487, 0.4491, -0.8592, 0.245, 0.9462, 0.05606, -0.3185, 0.968, 0.05776, 0.2441, 0.9067, -0.3451, 0.2424, 0.8848, -0.3379, -0.3209, -0.1397, 0.04376, -0.9892, 3.69e-07, 0.0, -1.0, -0.1335, -0.05994, -0.9892, 3.69e-07, 0.0, -1.0, 0.05995, -0.1335, -0.9892, -0.04376, -0.1397, -0.9892, 0.4467, -0.8565, -0.2586, 0.4415, -0.8489, 0.2905, 0.05657, -0.9548, 0.2917, 0.05671, -0.9637, -0.2609, 0.8951, -0.3381, 0.2906, 0.7274, -0.274, 0.6292, 0.5726, -0.5085, 0.6431, 0.7156, -0.6355, 0.2899, 0.7224, -0.6416, -0.258, 0.7156, -0.6355, 0.2899, 0.4415, -0.8489, 0.2905, 0.4467, -0.8565, -0.2586, 0.7156, -0.6355, 0.2899, 0.5726, -0.5085, 0.6431, 0.358, -0.6899, 0.6292, 0.4415, -0.8489, 0.2905, 0.9548, 0.05657, 0.2917, 0.7881, 0.04669, 0.6137, 0.7274, -0.274, 0.6292, 0.8951, -0.3381, 0.2906, 0.7881, 0.04669, 0.6137, 0.5537, 0.0328, 0.8321, 0.4625, -0.1386, 0.8757, 0.7274, -0.274, 0.6292, 0.7274, -0.274, 0.6292, 0.4625, -0.1386, 0.8757, 0.3364, -0.2988, 0.8931, 0.5726, -0.5085, 0.6431, 0.5726, -0.5085, 0.6431, 0.3364, -0.2988, 0.8931, 0.1922, -0.4429, 0.8757, 0.358, -0.6899, 0.6292, 0.358, -0.6899, 0.6292, 0.1922, -0.4429, 0.8757, 0.0328, -0.5537, 0.8321, 0.04669, -0.7881, 0.6137, 0.4415, -0.8489, 0.2905, 0.358, -0.6899, 0.6292, 0.04669, -0.7881, 0.6137, 0.05657, -0.9548, 0.2917, -0.6401, -0.7214, -0.2644, -0.6355, -0.7156, 0.2899, -0.8489, -0.4415, 0.2906, -0.8557, -0.4468, -0.261, -0.8557, -0.4468, -0.261, -0.8489, -0.4415, 0.2906, -0.9548, -0.05657, 0.2917, -0.9637, -0.05671, -0.2609, -0.3381, -0.8951, 0.2906, -0.274, -0.7274, 0.6292, -0.5085, -0.5726, 0.6431, -0.6355, -0.7156, 0.2899, -0.3422, -0.9015, -0.265, -0.3381, -0.8951, 0.2906, -0.6355, -0.7156, 0.2899, -0.6401, -0.7214, -0.2644, -0.6355, -0.7156, 0.2899, -0.5085, -0.5726, 0.6431, -0.6899, -0.358, 0.6292, -0.8489, -0.4415, 0.2906, 0.9037, -0.3431, -0.2563, 0.8951, -0.3381, 0.2906, 0.7156, -0.6355, 0.2899, 0.7224, -0.6416, -0.258, 0.05657, -0.9548, 0.2917, 0.04669, -0.7881, 0.6137, -0.274, -0.7274, 0.6292, -0.3381, -0.8951, 0.2906, 0.04669, -0.7881, 0.6137, 0.0328, -0.5537, 0.8321, -0.1386, -0.4625, 0.8757, -0.274, -0.7274, 0.6292, -0.274, -0.7274, 0.6292, -0.1386, -0.4625, 0.8757, -0.2988, -0.3364, 0.8931, -0.5085, -0.5726, 0.6431, -0.5085, -0.5726, 0.6431, -0.2988, -0.3364, 0.8931, -0.4429, -0.1922, 0.8757, -0.6899, -0.358, 0.6292, -0.6899, -0.358, 0.6292, -0.4429, -0.1922, 0.8757, -0.5537, -0.0328, 0.8321, -0.7881, -0.04669, 0.6137, -0.8489, -0.4415, 0.2906, -0.6899, -0.358, 0.6292, -0.7881, -0.04669, 0.6137, -0.9548, -0.05657, 0.2917, -0.4467, 0.8565, -0.2586, -0.4415, 0.8489, 0.2905, -0.05657, 0.9548, 0.2917, -0.05671, 0.9637, -0.2609, -0.8951, 0.3381, 0.2906, -0.7274, 0.274, 0.6292, -0.5726, 0.5085, 0.6431, -0.7156, 0.6355, 0.2899, -0.9022, 0.3421, -0.2627, -0.8951, 0.3381, 0.2906, -0.7156, 0.6355, 0.2899, -0.7222, 0.6408, -0.2603, -0.7156, 0.6355, 0.2899, -0.5726, 0.5085, 0.6431, -0.358, 0.6899, 0.6292, -0.4415, 0.8489, 0.2905, 0.05657, -0.9548, 0.2917, -0.3381, -0.8951, 0.2906, -0.3422, -0.9015, -0.265, 0.05671, -0.9637, -0.2609, -0.9548, -0.05657, 0.2917, -0.7881, -0.04669, 0.6137, -0.7274, 0.274, 0.6292, -0.8951, 0.3381, 0.2906, -0.7881, -0.04669, 0.6137, -0.5537, -0.0328, 0.8321, -0.4625, 0.1386, 0.8757, -0.7274, 0.274, 0.6292, -0.7274, 0.274, 0.6292, -0.4625, 0.1386, 0.8757, -0.3364, 0.2988, 0.8931, -0.5726, 0.5085, 0.6431, -0.5726, 0.5085, 0.6431, -0.3364, 0.2988, 0.8931, -0.1922, 0.4429, 0.8757, -0.358, 0.6899, 0.6292, -0.358, 0.6899, 0.6292, -0.1922, 0.4429, 0.8757, -0.0328, 0.5537, 0.8321, -0.04669, 0.7881, 0.6137, -0.4415, 0.8489, 0.2905, -0.358, 0.6899, 0.6292, -0.04669, 0.7881, 0.6137, -0.05657, 0.9548, 0.2917, 0.6407, 0.7214, -0.2626, 0.6355, 0.7156, 0.2899, 0.8489, 0.4415, 0.2905, 0.8559, 0.4469, -0.2604, 0.8559, 0.4469, -0.2604, 0.8489, 0.4415, 0.2905, 0.9548, 0.05657, 0.2917, 0.9647, 0.05753, -0.2568, 0.3381, 0.8951, 0.2905, 0.274, 0.7274, 0.6292, 0.5085, 0.5726, 0.6431, 0.6355, 0.7156, 0.2899, 0.6355, 0.7156, 0.2899, 0.5085, 0.5726, 0.6431, 0.6899, 0.358, 0.6292, 0.8489, 0.4415, 0.2905, -0.9548, -0.05657, 0.2917, -0.8951, 0.3381, 0.2906, -0.9022, 0.3421, -0.2627, -0.9637, -0.05671, -0.2609, -0.05657, 0.9548, 0.2917, -0.04669, 0.7881, 0.6137, 0.274, 0.7274, 0.6292, 0.3381, 0.8951, 0.2905, -0.04669, 0.7881, 0.6137, -0.0328, 0.5537, 0.8321, 0.1386, 0.4625, 0.8757, 0.274, 0.7274, 0.6292, 0.274, 0.7274, 0.6292, 0.1386, 0.4625, 0.8757, 0.2988, 0.3364, 0.8931, 0.5085, 0.5726, 0.6431, 0.5085, 0.5726, 0.6431, 0.2988, 0.3364, 0.8931, 0.4429, 0.1922, 0.8757, 0.6899, 0.358, 0.6292, 0.6899, 0.358, 0.6292, 0.4429, 0.1922, 0.8757, 0.5537, 0.0328, 0.8321, 0.7881, 0.04669, 0.6137, 0.8489, 0.4415, 0.2905, 0.6899, 0.358, 0.6292, 0.7881, 0.04669, 0.6137, 0.9548, 0.05657, 0.2917, 0.3421, 0.9022, -0.2627, 0.3381, 0.8951, 0.2905, 0.6355, 0.7156, 0.2899, 0.6407, 0.7214, -0.2626, -0.2515, -0.0149, 0.9677, -0.1204, -0.1356, 0.9834, 9.119e-07, -5.033e-08, 1.0, -0.1356, 0.1204, 0.9834, -0.1204, -0.1356, 0.9834, 0.0149, -0.2515, 0.9677, 0.1356, -0.1204, 0.9834, 9.119e-07, -5.033e-08, 1.0, -0.1356, 0.1204, 0.9834, 9.119e-07, -5.033e-08, 1.0, 0.1204, 0.1356, 0.9834, -0.0149, 0.2515, 0.9677, 9.119e-07, -5.033e-08, 1.0, 0.1356, -0.1204, 0.9834, 0.2515, 0.0149, 0.9677, 0.1204, 0.1356, 0.9834, -0.5537, -0.0328, 0.8321, -0.4429, -0.1922, 0.8757, -0.2515, -0.0149, 0.9677, -0.4625, 0.1386, 0.8757, -0.4429, -0.1922, 0.8757, -0.2988, -0.3364, 0.8931, -0.1204, -0.1356, 0.9834, -0.2515, -0.0149, 0.9677, -0.2988, -0.3364, 0.8931, -0.1386, -0.4625, 0.8757, 0.0149, -0.2515, 0.9677, -0.1204, -0.1356, 0.9834, -0.1386, -0.4625, 0.8757, 0.0328, -0.5537, 0.8321, 0.1922, -0.4429, 0.8757, 0.0149, -0.2515, 0.9677, 0.0149, -0.2515, 0.9677, 0.1922, -0.4429, 0.8757, 0.3364, -0.2988, 0.8931, 0.1356, -0.1204, 0.9834, 0.1356, -0.1204, 0.9834, 0.3364, -0.2988, 0.8931, 0.4625, -0.1386, 0.8757, 0.2515, 0.0149, 0.9677, 0.2515, 0.0149, 0.9677, 0.4625, -0.1386, 0.8757, 0.5537, 0.0328, 0.8321, 0.4429, 0.1922, 0.8757, 0.1204, 0.1356, 0.9834, 0.2515, 0.0149, 0.9677, 0.4429, 0.1922, 0.8757, 0.2988, 0.3364, 0.8931, -0.0149, 0.2515, 0.9677, 0.1204, 0.1356, 0.9834, 0.2988, 0.3364, 0.8931, 0.1386, 0.4625, 0.8757, -0.1922, 0.4429, 0.8757, -0.0149, 0.2515, 0.9677, 0.1386, 0.4625, 0.8757, -0.0328, 0.5537, 0.8321, -0.3364, 0.2988, 0.8931, -0.1356, 0.1204, 0.9834, -0.0149, 0.2515, 0.9677, -0.1922, 0.4429, 0.8757, -0.4625, 0.1386, 0.8757, -0.2515, -0.0149, 0.9677, -0.1356, 0.1204, 0.9834, -0.3364, 0.2988, 0.8931, -0.05657, 0.9548, 0.2917, 0.3381, 0.8951, 0.2905, 0.3421, 0.9022, -0.2627, -0.05671, 0.9637, -0.2609, 0.9647, 0.05753, -0.2568, 0.9548, 0.05657, 0.2917, 0.8951, -0.3381, 0.2906, 0.9037, -0.3431, -0.2563, -0.7222, 0.6408, -0.2603, -0.7156, 0.6355, 0.2899, -0.4415, 0.8489, 0.2905, -0.4467, 0.8565, -0.2586, 0.9647, 0.05753, -0.2568, 0.9037, -0.3431, -0.2563, 0.7408, -0.2812, -0.61, 0.7859, 0.04753, -0.6165, 0.4467, -0.8565, -0.2586, 0.05671, -0.9637, -0.2609, 0.04525, -0.7802, -0.624, 0.3643, -0.7001, -0.6141, 0.7224, -0.6416, -0.258, 0.4467, -0.8565, -0.2586, 0.3643, -0.7001, -0.6141, 0.593, -0.5267, -0.6091, 0.9037, -0.3431, -0.2563, 0.7224, -0.6416, -0.258, 0.593, -0.5267, -0.6091, 0.7408, -0.2812, -0.61, 0.05671, -0.9637, -0.2609, -0.3422, -0.9015, -0.265, -0.2771, -0.7295, -0.6253, 0.04525, -0.7802, -0.624, -0.8557, -0.4468, -0.261, -0.9637, -0.05671, -0.2609, -0.7801, -0.04525, -0.624, -0.6969, -0.3638, -0.618, -0.6401, -0.7214, -0.2644, -0.8557, -0.4468, -0.261, -0.6969, -0.3638, -0.618, -0.5201, -0.5871, -0.6203, -0.3422, -0.9015, -0.265, -0.6401, -0.7214, -0.2644, -0.5201, -0.5871, -0.6203, -0.2771, -0.7295, -0.6253, -0.9637, -0.05671, -0.2609, -0.9022, 0.3421, -0.2627, -0.7327, 0.2773, -0.6215, -0.7801, -0.04525, -0.624, -0.4467, 0.8565, -0.2586, -0.05671, 0.9637, -0.2609, -0.04525, 0.7802, -0.6239, -0.3643, 0.7001, -0.6141, -0.7222, 0.6408, -0.2603, -0.4467, 0.8565, -0.2586, -0.3643, 0.7001, -0.6141, -0.5914, 0.5239, -0.613, -0.9022, 0.3421, -0.2627, -0.7222, 0.6408, -0.2603, -0.5914, 0.5239, -0.613, -0.7327, 0.2773, -0.6215, -0.05671, 0.9637, -0.2609, 0.3421, 0.9022, -0.2627, 0.2773, 0.7327, -0.6215, -0.04525, 0.7802, -0.6239, 0.8559, 0.4469, -0.2604, 0.9647, 0.05753, -0.2568, 0.7859, 0.04753, -0.6165, 0.6971, 0.3643, -0.6175, 0.6407, 0.7214, -0.2626, 0.8559, 0.4469, -0.2604, 0.6971, 0.3643, -0.6175, 0.5226, 0.5884, -0.617, 0.3421, 0.9022, -0.2627, 0.6407, 0.7214, -0.2626, 0.5226, 0.5884, -0.617, 0.2773, 0.7327, -0.6215, 0.6276, -0.2626, 0.733, 0.4198, -0.4561, 0.7847, 0.4307, -0.4476, 0.7837, 0.6276, -0.2626, 0.733, 0.3348, -0.5922, -0.733, 0.149, -0.7648, -0.6269, 0.1393, -0.772, -0.6202, 0.3348, -0.5922, -0.733, -0.6276, 0.2626, -0.733, -0.783, 0.04717, -0.6202, -0.777, 0.05769, -0.6268, -0.6276, 0.2626, -0.733, -0.3348, 0.5922, 0.733, -0.4953, 0.3748, 0.7837, -0.5024, 0.3631, 0.7847, -0.3348, 0.5922, 0.733, 0.1393, -0.772, -0.6202, 0.149, -0.7648, -0.6269, -0.02127, -0.8678, -0.4965, -0.4198, 0.4561, -0.7847, -0.4307, 0.4476, -0.7837, -0.2336, 0.5808, -0.7798, -0.149, 0.7648, 0.6268, -0.1393, 0.772, 0.6202, 0.02131, 0.8678, 0.4965, -0.777, 0.05769, -0.6268, -0.783, 0.04717, -0.6202, -0.8592, -0.1236, -0.4965, 0.4953, -0.3748, -0.7837, 0.5025, -0.363, -0.7847, 0.6044, -0.1633, -0.7798, 0.4307, -0.4476, 0.7837, 0.4198, -0.4561, 0.7847, 0.2336, -0.5808, 0.7798, -0.5024, 0.3631, 0.7847, -0.4953, 0.3748, 0.7837, -0.6042, 0.1634, 0.7799, 0.783, -0.04711, 0.6202, 0.777, -0.05763, 0.6269, 0.8592, 0.1237, 0.4965, -0.149, 0.7648, 0.6268, -0.3348, 0.5922, 0.733, -0.3348, 0.5922, 0.733, -0.1393, 0.772, 0.6202, -0.4198, 0.4561, -0.7847, -0.6276, 0.2626, -0.733, -0.6276, 0.2626, -0.733, -0.4307, 0.4476, -0.7837, 0.4953, -0.3748, -0.7837, 0.3348, -0.5922, -0.733, 0.3348, -0.5922, -0.733, 0.5025, -0.363, -0.7847, 0.783, -0.04711, 0.6202, 0.6276, -0.2626, 0.733, 0.6276, -0.2626, 0.733, 0.777, -0.05763, 0.6269, -0.05578, -0.678, 0.733, -0.304, -0.5402, 0.7847, -0.2926, -0.5479, 0.7837, -0.05578, -0.678, 0.733, -0.4597, -0.5014, -0.733, -0.6813, -0.3781, -0.6268, -0.6912, -0.371, -0.6202, -0.4597, -0.5014, -0.733, 0.05578, 0.678, -0.733, -0.1971, 0.7593, -0.6202, -0.1852, 0.7568, -0.6269, 0.05578, 0.678, -0.733, 0.4597, 0.5014, 0.733, 0.2034, 0.5869, 0.7837, 0.19, 0.5901, 0.7847, 0.4597, 0.5014, 0.733, -0.6912, -0.371, -0.6202, -0.6813, -0.3781, -0.6268, -0.8319, -0.248, -0.4965, 0.3041, 0.5402, -0.7847, 0.2926, 0.5479, -0.7837, 0.4803, 0.4016, -0.7798, 0.6813, 0.378, 0.6268, 0.6912, 0.371, 0.6202, 0.8319, 0.2478, 0.4965, -0.1852, 0.7568, -0.6269, -0.1971, 0.7593, -0.6202, -0.383, 0.7789, -0.4965, -0.2034, -0.5869, -0.7837, -0.19, -0.5901, -0.7847, 0.0314, -0.6252, -0.7798, -0.2926, -0.5479, 0.7837, -0.304, -0.5402, 0.7847, -0.4801, -0.4017, 0.7798, 0.19, 0.5901, 0.7847, 0.2034, 0.5869, 0.7837, -0.03132, 0.6252, 0.7798, 0.1971, -0.7593, 0.6202, 0.1853, -0.7568, 0.6268, 0.3831, -0.779, 0.4965, 0.6813, 0.378, 0.6268, 0.4597, 0.5014, 0.733, 0.4597, 0.5014, 0.733, 0.6912, 0.371, 0.6202, 0.3041, 0.5402, -0.7847, 0.05578, 0.678, -0.733, 0.05578, 0.678, -0.733, 0.2926, 0.5479, -0.7837, -0.2034, -0.5869, -0.7837, -0.4597, -0.5014, -0.733, -0.4597, -0.5014, -0.733, -0.19, -0.5901, -0.7847, 0.1971, -0.7593, 0.6202, -0.05578, -0.678, 0.733, -0.05578, -0.678, 0.733, 0.1853, -0.7568, 0.6268, -0.662, -0.1565, 0.733, -0.6077, 0.1222, 0.7847, -0.6115, 0.1089, 0.7837, -0.662, -0.1565, 0.733, -0.619, 0.2823, -0.7329, -0.5701, 0.5311, -0.6268, -0.5665, 0.5427, -0.6202, -0.619, 0.2823, -0.7329, 0.662, 0.1565, -0.733, 0.6612, 0.4221, -0.6202, 0.6625, 0.41, -0.6268, 0.662, 0.1565, -0.733, 0.6189, -0.2823, 0.733, 0.621, -0.01209, 0.7837, 0.6199, 0.00165, 0.7847, 0.6189, -0.2823, 0.733, -0.5665, 0.5427, -0.6202, -0.5701, 0.5311, -0.6268, -0.4929, 0.7145, -0.4965, 0.6077, -0.1222, -0.7847, 0.6115, -0.109, -0.7837, 0.5304, -0.3326, -0.7798, 0.5701, -0.5311, 0.6268, 0.5664, -0.5427, 0.6202, 0.4928, -0.7146, 0.4965, 0.6625, 0.41, -0.6268, 0.6612, 0.4221, -0.6202, 0.6225, 0.6049, -0.4965, -0.6211, 0.01207, -0.7837, -0.6199, -0.001673, -0.7847, -0.5849, -0.2231, -0.7798, -0.6115, 0.1089, 0.7837, -0.6077, 0.1222, 0.7847, -0.5304, 0.3325, 0.7798, 0.6199, 0.00165, 0.7847, 0.621, -0.01209, 0.7837, 0.5849, 0.223, 0.7798, -0.6612, -0.4221, 0.6202, -0.6625, -0.4101, 0.6268, -0.6225, -0.605, 0.4965, 0.5701, -0.5311, 0.6268, 0.6189, -0.2823, 0.733, 0.6189, -0.2823, 0.733, 0.5664, -0.5427, 0.6202, 0.6077, -0.1222, -0.7847, 0.662, 0.1565, -0.733, 0.662, 0.1565, -0.733, 0.6115, -0.109, -0.7837, -0.6211, 0.01207, -0.7837, -0.619, 0.2823, -0.7329, -0.619, 0.2823, -0.7329, -0.6199, -0.001673, -0.7847, -0.6612, -0.4221, 0.6202, -0.662, -0.1565, 0.733, -0.662, -0.1565, 0.733, -0.6625, -0.4101, 0.6268, -0.3534, 0.5813, 0.733, -0.07158, 0.6158, 0.7847, -0.08536, 0.6153, 0.7837, -0.3534, 0.5813, 0.733, 0.0772, 0.6759, -0.733, 0.3289, 0.7063, -0.6269, 0.3411, 0.7064, -0.6202, 0.0772, 0.6759, -0.733, 0.3534, -0.5813, -0.733, 0.6058, -0.4984, -0.6202, 0.5947, -0.5034, -0.6269, 0.3534, -0.5813, -0.733, -0.0772, -0.6759, 0.733, 0.1804, -0.5944, 0.7837, 0.1931, -0.589, 0.7847, -0.0772, -0.6759, 0.733, 0.3411, 0.7064, -0.6202, 0.3289, 0.7063, -0.6269, 0.5272, 0.6896, -0.4965, 0.07153, -0.6158, -0.7847, 0.08532, -0.6153, -0.7837, -0.1525, -0.6072, -0.7798, -0.329, -0.7063, 0.6268, -0.3411, -0.7064, 0.6202, -0.5273, -0.6895, 0.4965, 0.5947, -0.5034, -0.6269, 0.6058, -0.4984, -0.6202, 0.7677, -0.405, -0.4965, -0.1804, 0.5944, -0.7837, -0.1932, 0.589, -0.7847, -0.3929, 0.4874, -0.7798, -0.08536, 0.6153, 0.7837, -0.07158, 0.6158, 0.7847, 0.1523, 0.6072, 0.7798, 0.1931, -0.589, 0.7847, 0.1804, -0.5944, 0.7837, 0.3928, -0.4874, 0.7798, -0.6058, 0.4984, 0.6202, -0.5947, 0.5034, 0.6268, -0.7678, 0.405, 0.4965, -0.329, -0.7063, 0.6268, -0.0772, -0.6759, 0.733, -0.0772, -0.6759, 0.733, -0.3411, -0.7064, 0.6202, 0.07153, -0.6158, -0.7847, 0.3534, -0.5813, -0.733, 0.3534, -0.5813, -0.733, 0.08532, -0.6153, -0.7837, -0.1804, 0.5944, -0.7837, 0.0772, 0.6759, -0.733, 0.0772, 0.6759, -0.733, -0.1932, 0.589, -0.7847, -0.6058, 0.4984, 0.6202, -0.3534, 0.5813, 0.733, -0.3534, 0.5813, 0.733, -0.5947, 0.5034, 0.6268, 0.4436, 0.5157, 0.733, 0.5635, 0.2584, 0.7847, 0.5587, 0.2713, 0.7837, 0.4436, 0.5157, 0.733, 0.6667, 0.1354, -0.733, 0.7734, -0.09461, -0.6269, 0.7772, -0.1061, -0.6202, 0.6667, 0.1354, -0.733, -0.4436, -0.5157, -0.733, -0.2868, -0.7301, -0.6202, -0.295, -0.7211, -0.6269, -0.4436, -0.5157, -0.733, -0.6666, -0.1355, 0.733, -0.5095, -0.3552, 0.7837, -0.5005, -0.3657, 0.7847, -0.6666, -0.1355, 0.733, 0.7772, -0.1061, -0.6202, 0.7734, -0.09461, -0.6269, 0.8187, -0.2884, -0.4965, -0.5635, -0.2583, -0.7847, -0.5588, -0.2713, -0.7837, -0.6246, -0.04262, -0.7798, -0.7734, 0.0946, 0.6268, -0.7772, 0.1061, 0.6202, -0.8187, 0.2884, 0.4965, -0.295, -0.7211, -0.6269, -0.2868, -0.7301, -0.6202, -0.148, -0.8553, -0.4965, 0.5095, 0.3553, -0.7837, 0.5005, 0.3657, -0.7847, 0.3421, 0.5243, -0.7798, 0.5587, 0.2713, 0.7837, 0.5635, 0.2584, 0.7847, 0.6245, 0.04271, 0.7799, -0.5005, -0.3657, 0.7847, -0.5095, -0.3552, 0.7837, -0.3421, -0.5242, 0.7798, 0.2868, 0.7301, 0.6202, 0.2949, 0.7212, 0.6268, 0.1479, 0.8553, 0.4965, -0.7734, 0.0946, 0.6268, -0.6666, -0.1355, 0.733, -0.6666, -0.1355, 0.733, -0.7772, 0.1061, 0.6202, -0.5635, -0.2583, -0.7847, -0.4436, -0.5157, -0.733, -0.4436, -0.5157, -0.733, -0.5588, -0.2713, -0.7837, 0.5095, 0.3553, -0.7837, 0.6667, 0.1354, -0.733, 0.6667, 0.1354, -0.733, 0.5005, 0.3657, -0.7847, 0.2868, 0.7301, 0.6202, 0.4436, 0.5157, 0.733, 0.4436, 0.5157, 0.733, 0.2949, 0.7212, 0.6268, 0.5558, 0.03294, -0.8307, 0.5212, 0.2919, -0.802, 0.5262, 0.2672, -0.8073, 0.5558, 0.03294, -0.8307, 0.5558, 0.03293, 0.8307, 0.5262, 0.2672, 0.8073, 0.5212, 0.2919, 0.802, 0.5558, 0.03294, 0.8307, -0.5558, -0.03292, 0.8307, -0.552, 0.2283, 0.802, -0.5541, 0.2032, 0.8073, -0.5558, -0.03292, 0.8307, -0.5558, -0.03292, -0.8307, -0.5541, 0.2032, -0.8073, -0.552, 0.2283, -0.802, -0.5558, -0.03292, -0.8307, 0.5212, 0.2919, 0.802, 0.5262, 0.2672, 0.8073, 0.4734, 0.4679, 0.7463, -0.5212, -0.2919, 0.802, -0.5262, -0.2672, 0.8073, -0.4733, -0.468, 0.7463, -0.5262, -0.2672, -0.8073, -0.5211, -0.2919, -0.802, -0.4733, -0.468, -0.7463, -0.5541, 0.2032, 0.8073, -0.552, 0.2283, 0.802, -0.5253, 0.4087, 0.7463, 0.5541, -0.2032, 0.8073, 0.552, -0.2283, 0.802, 0.5253, -0.4088, 0.7463, 0.5262, 0.2672, -0.8073, 0.5212, 0.2919, -0.802, 0.4734, 0.4679, -0.7463, -0.552, 0.2283, -0.802, -0.5541, 0.2032, -0.8073, -0.5253, 0.4087, -0.7463, 0.552, -0.2284, -0.802, 0.5541, -0.2032, -0.8073, 0.5253, -0.4088, -0.7463, -0.5262, -0.2672, -0.8073, -0.5558, -0.03292, -0.8307, -0.5558, -0.03292, -0.8307, -0.5211, -0.2919, -0.802, -0.5212, -0.2919, 0.802, -0.5558, -0.03292, 0.8307, -0.5558, -0.03292, 0.8307, -0.5262, -0.2672, 0.8073, 0.5541, -0.2032, 0.8073, 0.5558, 0.03293, 0.8307, 0.5558, 0.03294, 0.8307, 0.552, -0.2283, 0.802, 0.552, -0.2284, -0.802, 0.5558, 0.03294, -0.8307, 0.5558, 0.03294, -0.8307, 0.5541, -0.2032, -0.8073])] * 3)])

# ---- objects
ob_food_ingredient_bun_cube_002 = bpy.data.objects.new('food_ingredient_bun_Cube.002', me_food_ingredient_bun_cube_001)

# ---- transforms, parenting, visibility, modifiers, constraints
ob_food_ingredient_bun_cube_002.location = (0.0, 0.0, 0.0)

# ---- collection membership
col_collection.objects.link(ob_food_ingredient_bun_cube_002)

# ---- scene / render settings (as saved in the file)
scene.frame_start = 1; scene.frame_end = 250; scene.frame_set(0)
scene.render.engine = 'BLENDER_EEVEE_NEXT'
bpy.context.view_layer.update()

# ---- added for rendering (the .blend has no active camera and no usable light): camera, sun
cam_auto = bpy.data.cameras.new('AutoCamera')
cam_auto.lens = 50.0
cam_auto.sensor_width = 36.0
cam_auto.clip_end = 1000.0
ob_auto_camera = bpy.data.objects.new('AutoCamera', cam_auto)
scene.collection.objects.link(ob_auto_camera)
ob_auto_camera.location = (-0.0460573, -0.588649, 6.62414)
ob_auto_camera.rotation_euler = (1.09748, -7.21219e-08, 0.694738)
scene.camera = ob_auto_camera
light_auto_sun = bpy.data.lights.new('AutoSun', 'SUN')
light_auto_sun.energy = 3.0
light_auto_sun.angle = 0.0523599
ob_auto_sun = bpy.data.objects.new('AutoSun', light_auto_sun)
scene.collection.objects.link(ob_auto_sun)
ob_auto_sun.rotation_euler = (0.872665, 0.174533, 0.523599)
bpy.context.view_layer.update()
